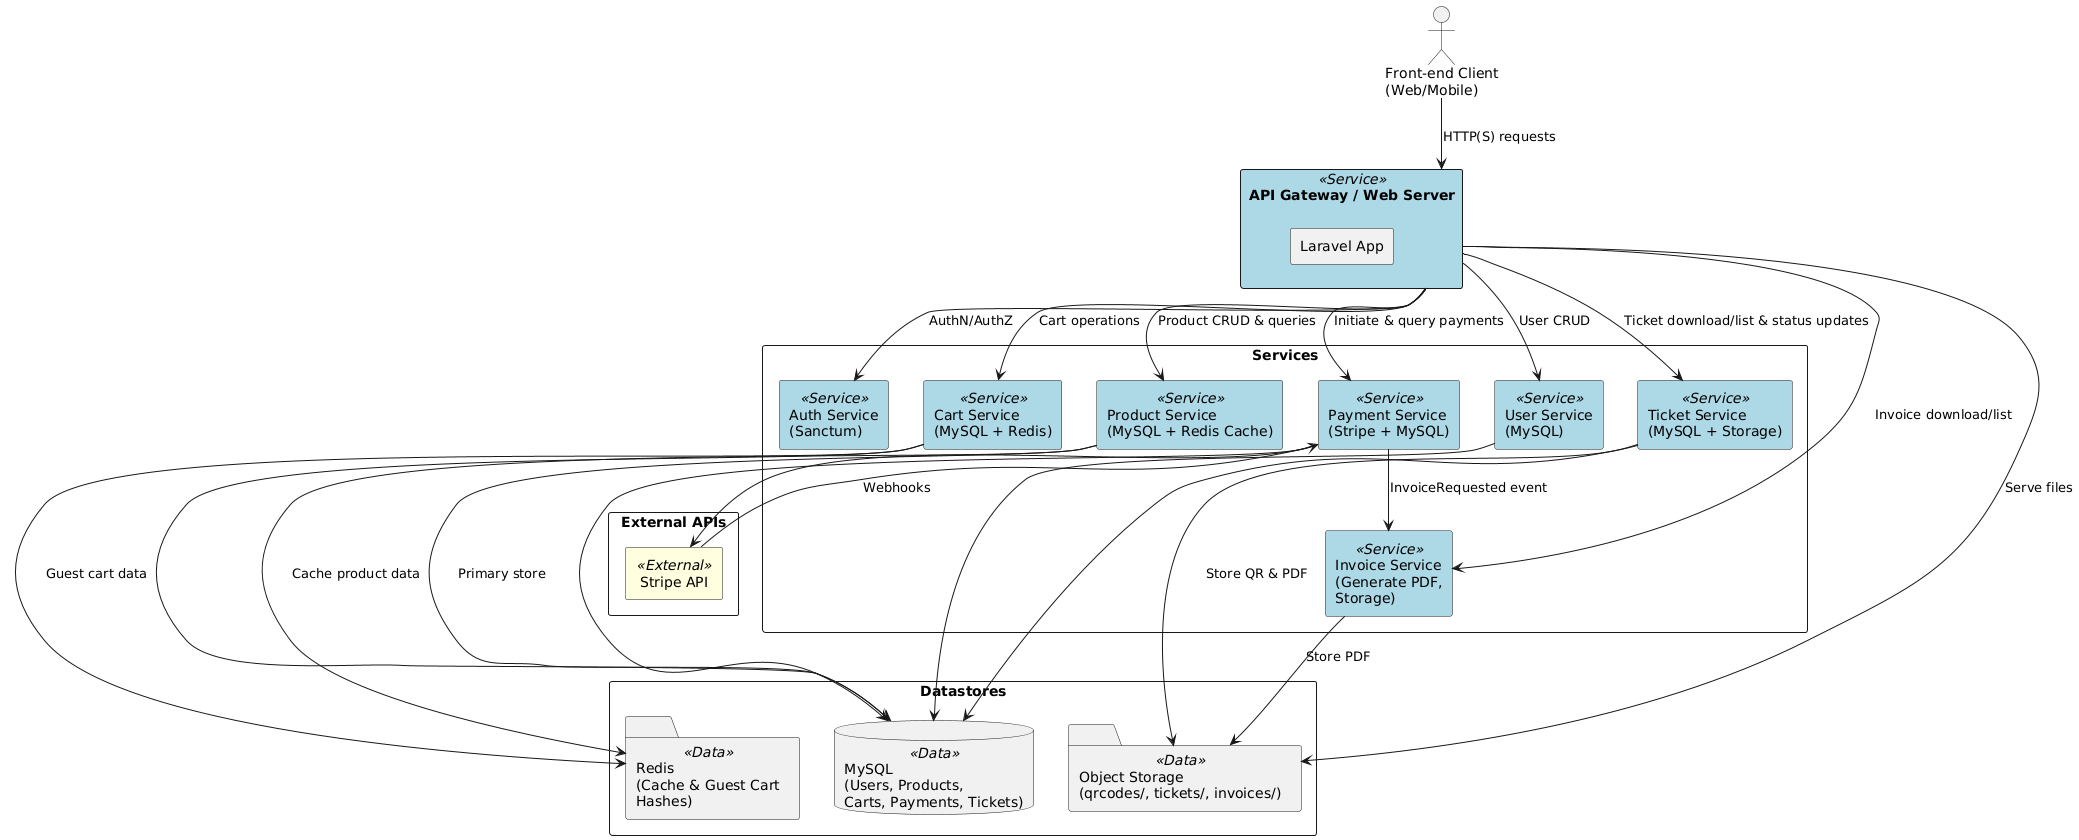

The diagram above was rendered by PlantUML. Its source (embedded in the PNG):
@startuml
skinparam rectangle {
  BackgroundColor<<External>> LightYellow
  BackgroundColor<<Service>> LightBlue
  BackgroundColor<<Data>> LightGreen
}

actor "Front-end Client\n(Web/Mobile)" as Client

rectangle "API Gateway / Web Server" as API <<Service>> {
  rectangle "Laravel App" as App
}

rectangle "Services" {
  rectangle "Auth Service\n(Sanctum)" as Auth <<Service>>
  rectangle "User Service\n(MySQL)" as User <<Service>>
  rectangle "Product Service\n(MySQL + Redis Cache)" as ProductSvc <<Service>>
  rectangle "Cart Service\n(MySQL + Redis)" as Cart <<Service>>
  rectangle "Payment Service\n(Stripe + MySQL)" as Payment <<Service>>
  rectangle "Invoice Service\n(Generate PDF,\nStorage)" as Invoice <<Service>>
  rectangle "Ticket Service\n(MySQL + Storage)" as Ticket <<Service>>
}

rectangle "Datastores" {
  database "MySQL\n(Users, Products,\nCarts, Payments, Tickets)" as MySQL <<Data>>
  folder   "Redis\n(Cache & Guest Cart\nHashes)" as Redis <<Data>>
  folder   "Object Storage\n(qrcodes/, tickets/, invoices/)" as Storage <<Data>>
}

rectangle "External APIs" {
  rectangle "Stripe API" as Stripe <<External>>
}

' Flèches de communication
Client --> API : HTTP(S) requests
API --> Auth      : AuthN/AuthZ
API --> User      : User CRUD
API --> ProductSvc: Product CRUD & queries
API --> Cart      : Cart operations
API --> Payment   : Initiate & query payments
API --> Invoice   : Invoice download/list
API --> Ticket    : Ticket download/list & status updates

ProductSvc --> Redis : Cache product data
Cart       --> Redis : Guest cart data
Cart       --> MySQL
User       --> MySQL
ProductSvc --> MySQL : Primary store
Payment    --> MySQL
Ticket     --> MySQL
Payment    --> Stripe
Stripe     --> Payment  : Webhooks
Payment    --> Invoice  : InvoiceRequested event
Invoice    --> Storage  : Store PDF
Ticket     --> Storage  : Store QR & PDF
API        --> Storage  : Serve files
@enduml